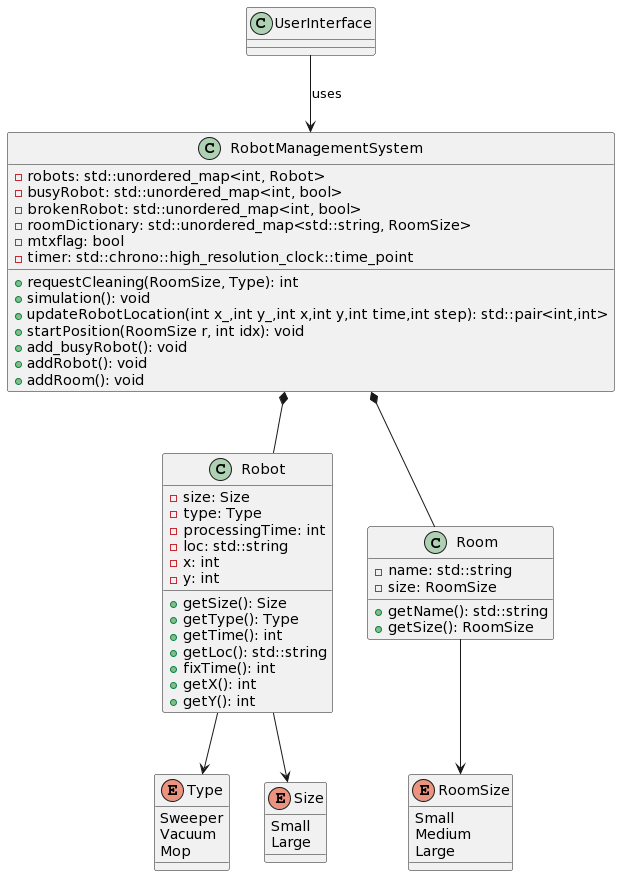

The diagram above was rendered by PlantUML. Its source (embedded in the PNG):
@startuml
class Robot {
    - size: Size
    - type: Type
    - processingTime: int
    - loc: std::string
    - x: int
    - y: int
    + getSize(): Size
    + getType(): Type
    + getTime(): int
    + getLoc(): std::string
    + fixTime(): int
    + getX(): int
    + getY(): int
}

class Room {
    - name: std::string
    - size: RoomSize
    + getName(): std::string
    + getSize(): RoomSize
}

enum RoomSize {
  Small 
  Medium
  Large 
}

enum Type {
  Sweeper
  Vacuum
  Mop
}

enum Size {
  Small
  Large
}

class UserInterface {
}

class RobotManagementSystem {
  - robots: std::unordered_map<int, Robot>
  - busyRobot: std::unordered_map<int, bool>
  - brokenRobot: std::unordered_map<int, bool>
  - roomDictionary: std::unordered_map<std::string, RoomSize>
  - mtxflag: bool
  - timer: std::chrono::high_resolution_clock::time_point
  + requestCleaning(RoomSize, Type): int
  + simulation(): void
  + updateRobotLocation(int x_,int y_,int x,int y,int time,int step): std::pair<int,int>
  + startPosition(RoomSize r, int idx): void
  + add_busyRobot(): void
  + addRobot(): void
  + addRoom(): void
}

UserInterface --> RobotManagementSystem: uses
RobotManagementSystem *-- Robot
RobotManagementSystem *-- Room
Room --> RoomSize
Robot --> Type
Robot --> Size
@enduml